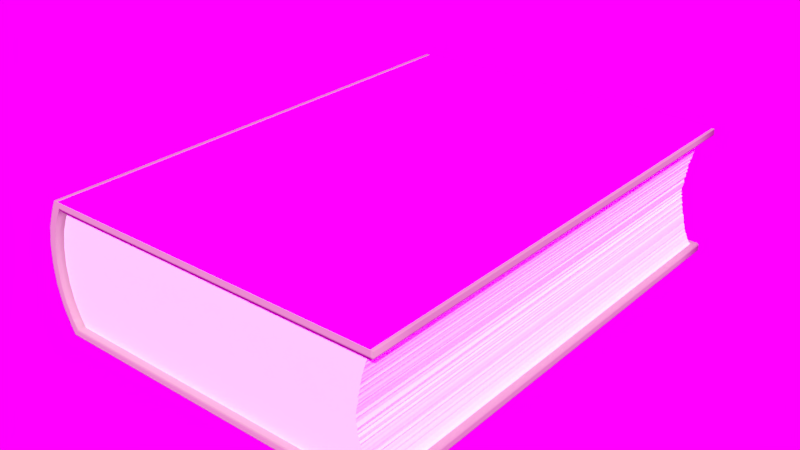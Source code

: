 # Source: Book.blend  (saved by Blender 4.5.90; exported with 4.5.12 LTS)
import bpy
from mathutils import Matrix  # noqa: F401  (used for matrix-valued properties, if any)

bpy.ops.wm.read_factory_settings(use_empty=True)
scene = bpy.context.scene
scene.name = 'Scene'

# ---- collections
col_collection_1 = bpy.data.collections.new('Collection 1'); scene.collection.children.link(col_collection_1)

# ---- images (referenced by path relative to the original .blend; pixels are not part of the script)
import os
ASSET_DIR = os.environ.get("B2B_ASSET_DIR", "")  # directory of the original .blend (textures are referenced by path, not embedded)
HERE = os.path.dirname(os.path.abspath(__file__))  # packed textures are extracted next to this script under _unpacked/

def load_image(name, relpath, width, height, colorspace="sRGB"):
    """Load a texture the original file referenced (path relative to the .blend, or extracted next to this script)."""
    p = next((c for c in (os.path.join(HERE, relpath), os.path.join(ASSET_DIR, relpath)) if relpath and os.path.exists(c)), "")
    if p:
        img = bpy.data.images.load(p, check_existing=True)
        img.name = name
    else:  # same state as the original file: an image datablock whose file is absent (Cycles renders it pink)
        img = bpy.data.images.new(name, width, height)
        img.source = "FILE"
        img.filepath = "//" + (relpath or name)
    img.colorspace_settings.name = colorspace
    return img
img_blueball0001_png = load_image('BlueBall0001.png', 'BlueBall0001.png', 1024, 1024, 'sRGB')
img_alexs_apt_2k_hdr = load_image('Alexs_Apt_2k.hdr', 'Alexs_Apt_2k.hdr', 1024, 1024, 'Linear Rec.709')

# ---- materials (node trees are filled in below, after node groups)
mat_images = bpy.data.materials.new('Images')
mat_images.alpha_threshold = 0.0
mat_images.roughness = 0.5
mat_book_cover = bpy.data.materials.new('Book cover')
mat_book_cover.alpha_threshold = 0.0
mat_book_cover.roughness = 0.5
mat_sheets = bpy.data.materials.new('Sheets')
mat_sheets.alpha_threshold = 0.0
mat_sheets.roughness = 0.5

# ---- material node trees
mat_images.use_nodes = True; mat_images.node_tree.nodes.clear()
_N = mat_images.node_tree.nodes; _L = mat_images.node_tree.links
n0 = _N.new('ShaderNodeOutputMaterial'); n0.name = 'Material Output'; n0.location = (617, 300)
n1 = _N.new('ShaderNodeBsdfDiffuse'); n1.name = 'Diffuse BSDF'; n1.location = (327, 300)
n2 = _N.new('ShaderNodeTexImage'); n2.name = 'Image Texture'; n2.location = (-9, 392)
n2.width = 140
n2.image = img_blueball0001_png
n3 = _N.new('ShaderNodeTexCoord'); n3.name = 'Texture Coordinate'; n3.location = (-629, 312)
n4 = _N.new('ShaderNodeMapping'); n4.name = 'Mapping'; n4.location = (-417, 377)
n4.inputs[1].default_value = (0.63, 0.0, 0.0)
n4.inputs[2].default_value = (0.0, 0.0, 1.571)
n4.inputs[3].default_value = (1.0, 0.4, 1.0)
_L.new(n1.outputs[0], n0.inputs[0])
_L.new(n2.outputs[0], n1.inputs[0])
_L.new(n3.outputs[0], n4.inputs[0])
_L.new(n4.outputs[0], n2.inputs[0])
n0.is_active_output = True
mat_book_cover.use_nodes = True; mat_book_cover.node_tree.nodes.clear()
_N = mat_book_cover.node_tree.nodes; _L = mat_book_cover.node_tree.links
n0 = _N.new('ShaderNodeOutputMaterial'); n0.name = 'Material Output'; n0.location = (300, 300)
n1 = _N.new('ShaderNodeBsdfDiffuse'); n1.name = 'Diffuse BSDF'; n1.location = (10, 300)
n1.inputs[0].default_value = (0.5324, 0.4475, 0.4067, 1.0)
_L.new(n1.outputs[0], n0.inputs[0])
n0.is_active_output = True
mat_sheets.use_nodes = True; mat_sheets.node_tree.nodes.clear()
_N = mat_sheets.node_tree.nodes; _L = mat_sheets.node_tree.links
n0 = _N.new('ShaderNodeOutputMaterial'); n0.name = 'Material Output'; n0.location = (300, 300)
n1 = _N.new('ShaderNodeBsdfDiffuse'); n1.name = 'Diffuse BSDF'; n1.location = (10, 300)
n1.inputs[0].default_value = (1.0, 1.0, 1.0, 1.0)
_L.new(n1.outputs[0], n0.inputs[0])
n0.is_active_output = True

# ---- world
world_world = bpy.data.worlds.new('World'); scene.world = world_world
world_world.use_nodes = True; world_world.node_tree.nodes.clear()
_N = world_world.node_tree.nodes; _L = world_world.node_tree.links
n0 = _N.new('ShaderNodeOutputWorld'); n0.name = 'World Output'; n0.location = (300, 300)
n1 = _N.new('ShaderNodeBackground'); n1.name = 'Background'; n1.location = (10, 300)
n2 = _N.new('ShaderNodeTexEnvironment'); n2.name = 'Environment Texture'; n2.location = (-180, 300)
n2.width = 140
n2.image = img_alexs_apt_2k_hdr
_L.new(n1.outputs[0], n0.inputs[0])
_L.new(n2.outputs[0], n1.inputs[0])
n0.is_active_output = True
world_world.color = (0.05088, 0.05088, 0.05088)
world_world.use_sun_shadow = False
world_world.sun_shadow_jitter_overblur = 0.0
world_world.cycles.sampling_method = 'MANUAL'

# ---- meshes
me_cube = bpy.data.meshes.new('Cube')
me_cube.from_pydata([(1.0, 1.0, -1.0), (1.0, -0.9979, -1.0), (-1.0, -0.9982, -1.0), (-1.0, 1.0, -1.0), (1.0, 1.0, 1.113), (1.0, -0.9979, 1.113), (-1.0, -0.9974, 1.113), (-1.0, 1.0, 1.113), (1.0, -0.9827, -0.9706), (1.0, -0.9779, -0.9412), (1.0, -0.9707, -0.9118), (1.0, -0.9681, -0.8824), (1.0, -0.9632, -0.8529), (1.0, -0.9601, -0.8235), (1.0, -0.9527, -0.7941), (1.0, -0.9516, -0.7647), (1.0, -0.9454, -0.7353), (1.0, -0.9468, -0.7059), (1.0, -0.9435, -0.6765), (1.0, -0.9406, -0.6471), (1.0, -0.9358, -0.6176), (1.0, -0.9355, -0.5882), (1.0, -0.9342, -0.5588), (1.0, -0.9327, -0.5294), (1.0, -0.9307, -0.5), (1.0, -0.9285, -0.4706), (1.0, -0.9211, -0.4412), (1.0, -0.9212, -0.4118), (1.0, -0.9175, -0.3824), (1.0, -0.9159, -0.3529), (1.0, -0.9167, -0.3235), (1.0, -0.9108, -0.2941), (1.0, -0.9097, -0.2647), (1.0, -0.914, -0.2353), (1.0, -0.9068, -0.2059), (1.0, -0.9043, -0.1765), (1.0, -0.9027, -0.1471), (1.0, -0.9079, -0.1176), (1.0, -0.8984, -0.08824), (1.0, -0.9023, -0.05882), (1.0, -0.8963, -0.02941), (1.0, -0.8997, 5.96e-08), (1.0, -0.8954, 0.02941), (1.0, -0.9015, 0.07327), (1.0, -0.9036, 0.1125), (1.0, -0.9058, 0.1488), (1.0, -0.908, 0.1838), (1.0, -0.9024, 0.2169), (1.0, -0.907, 0.2511), (1.0, -0.9131, 0.2851), (1.0, -0.9119, 0.3178), (1.0, -0.9107, 0.3502), (1.0, -0.9181, 0.3835), (1.0, -0.9153, 0.4155), (1.0, -0.9199, 0.4481), (1.0, -0.9175, 0.4798), (1.0, -0.9198, 0.512), (1.0, -0.9221, 0.544), (1.0, -0.9284, 0.5764), (1.0, -0.9262, 0.6078), (1.0, -0.934, 0.6401), (1.0, -0.9359, 0.6717), (1.0, -0.9355, 0.7031), (1.0, -0.9397, 0.7349), (1.0, -0.9421, 0.7664), (1.0, -0.9443, 0.7978), (1.0, -0.9483, 0.8294), (1.0, -0.9484, 0.8605), (1.0, -0.9545, 0.8922), (1.0, -0.956, 0.9233), (1.0, -0.9589, 0.9546), (1.0, -0.967, 0.9863), (1.0, -0.9692, 1.017), (1.0, -0.9765, 1.049), (1.0, -0.9839, 1.08), (-1.0, -0.9828, -0.9706), (-1.0, -0.9755, -0.9412), (-1.0, -0.9684, -0.9118), (-1.0, -0.9644, -0.8824), (-1.0, -0.9598, -0.8529), (-1.0, -0.9595, -0.8235), (-1.0, -0.9553, -0.7941), (-1.0, -0.9501, -0.7647), (-1.0, -0.9498, -0.7353), (-1.0, -0.9435, -0.7059), (-1.0, -0.9406, -0.6765), (-1.0, -0.9366, -0.6471), (-1.0, -0.9393, -0.6176), (-1.0, -0.9322, -0.5882), (-1.0, -0.9313, -0.5588), (-1.0, -0.9319, -0.5294), (-1.0, -0.9297, -0.5), (-1.0, -0.9286, -0.4706), (-1.0, -0.925, -0.4412), (-1.0, -0.9231, -0.4118), (-1.0, -0.9193, -0.3824), (-1.0, -0.9211, -0.3529), (-1.0, -0.9143, -0.3235), (-1.0, -0.9147, -0.2941), (-1.0, -0.9138, -0.2647), (-1.0, -0.9059, -0.2353), (-1.0, -0.9078, -0.2059), (-1.0, -0.9032, -0.1765), (-1.0, -0.9056, -0.1471), (-1.0, -0.9079, -0.1176), (-1.0, -0.9026, -0.08824), (-1.0, -0.8983, -0.05882), (-1.0, -0.8979, -0.02941), (-1.0, -0.8978, 5.96e-08), (-1.0, -0.9021, 0.02941), (-1.0, -0.8976, 0.07182), (-1.0, -0.9001, 0.1118), (-1.0, -0.9015, 0.1481), (-1.0, -0.9044, 0.1833), (-1.0, -0.9047, 0.2174), (-1.0, -0.9108, 0.2517), (-1.0, -0.9106, 0.2848), (-1.0, -0.9121, 0.3179), (-1.0, -0.9108, 0.3503), (-1.0, -0.9119, 0.3829), (-1.0, -0.9193, 0.416), (-1.0, -0.9188, 0.448), (-1.0, -0.9198, 0.4802), (-1.0, -0.9258, 0.5127), (-1.0, -0.9232, 0.5442), (-1.0, -0.9244, 0.576), (-1.0, -0.9294, 0.6081), (-1.0, -0.9301, 0.6398), (-1.0, -0.9334, 0.6716), (-1.0, -0.9341, 0.703), (-1.0, -0.9363, 0.7346), (-1.0, -0.9437, 0.7666), (-1.0, -0.9438, 0.7978), (-1.0, -0.946, 0.8292), (-1.0, -0.9507, 0.8608), (-1.0, -0.9543, 0.8922), (-1.0, -0.9546, 0.9232), (-1.0, -0.9589, 0.9546), (-1.0, -0.9661, 0.9863), (-1.0, -0.9678, 1.017), (-1.0, -0.977, 1.049), (-1.0, -0.9825, 1.08), (1.0, 1.032, -0.818), (1.0, 1.032, 0.9308), (1.0, 1.066, -0.5619), (1.0, 1.087, -0.2636), (1.0, 1.095, 0.05641), (1.0, 1.087, 0.3765), (1.0, 1.066, 0.6747), (-1.0, 1.032, 0.9308), (-1.0, 1.032, -0.818), (-1.0, 1.066, 0.6747), (-1.0, 1.087, 0.3765), (-1.0, 1.095, 0.05641), (-1.0, 1.087, -0.2636), (-1.0, 1.066, -0.5619), (1.025, 1.019, -0.995), (1.025, -1.032, -1.024), (-1.025, -1.032, -1.024), (-1.025, 1.019, -0.995), (1.025, 1.019, 1.144), (1.025, -1.032, 1.144), (-1.025, -1.032, 1.144), (-1.025, 1.019, 1.144), (1.025, 1.051, -0.8371), (1.025, 1.051, 0.957), (1.025, 1.086, -0.5744), (1.025, 1.108, -0.2684), (1.025, 1.115, 0.05993), (1.025, 1.108, 0.3883), (1.025, 1.086, 0.6942), (-1.025, 1.051, 0.957), (-1.025, 1.051, -0.8371), (-1.025, 1.086, 0.6942), (-1.025, 1.108, 0.3883), (-1.025, 1.115, 0.05993), (-1.025, 1.108, -0.2684), (-1.025, 1.086, -0.5744), (1.025, 1.053, -1.136), (1.025, -1.032, -1.136), (-1.025, 1.053, -1.136), (-1.025, -1.032, -1.136), (1.025, 1.053, 1.256), (1.025, -1.032, 1.256), (-1.025, 1.053, 1.256), (-1.025, -1.032, 1.256), (1.025, 1.127, -0.6402), (1.025, 1.089, -0.9302), (-1.025, 1.089, -0.9302), (-1.025, 1.127, -0.6402), (1.025, 1.151, -0.3025), (-1.025, 1.151, -0.3025), (1.025, 1.159, 0.05993), (-1.025, 1.159, 0.05993), (1.025, 1.151, 0.4223), (-1.025, 1.151, 0.4223), (1.025, 1.127, 0.76), (-1.025, 1.127, 0.76), (1.025, 1.089, 1.05), (-1.025, 1.089, 1.05), (1.025, 0.9952, 1.115), (-1.025, 0.9952, 1.115), (1.025, 1.029, 1.256), (-1.025, 1.029, 1.256), (1.025, -1.015, 1.115), (1.025, -1.015, 1.256), (-1.025, -1.015, 1.115), (-1.025, -1.015, 1.256), (-1.025, 1.155, 0.05993), (-1.025, 1.147, -0.2996), (1.025, 1.123, 0.7544), (1.025, 1.085, 1.042), (-1.025, -1.032, -1.127), (1.025, -1.032, -1.127), (-1.025, 1.123, -0.6345), (-1.025, 1.085, -0.9222), (-1.025, 1.085, 1.042), (-1.025, 1.123, 0.7544), (-1.025, 1.05, -1.127), (1.025, 1.155, 0.05993), (1.025, 1.147, 0.4194), (1.025, 1.05, 1.247), (1.025, -1.032, 1.247), (-1.025, 1.147, 0.4194), (1.025, 1.123, -0.6345), (1.025, 1.147, -0.2996), (-1.025, 1.05, 1.247), (-1.025, -1.032, 1.247), (1.025, 1.05, -1.127), (1.025, 1.085, -0.9222), (-1.025, 1.026, 1.247), (1.025, 1.026, 1.247), (1.025, -1.015, 1.247), (-1.025, -1.015, 1.247), (-1.025, 1.114, -0.2731), (1.025, 1.057, 0.9697), (1.025, -1.032, -1.039), (-1.025, 1.057, -0.8499), (-1.025, 1.092, 0.7032), (1.025, 1.114, 0.3929), (1.025, -1.032, 1.159), (1.025, 1.114, -0.2731), (-1.025, -1.032, 1.159), (1.025, 1.057, -0.8499), (-1.025, 1.121, 0.05993), (1.025, 1.092, 0.7032), (-1.025, -1.032, -1.039), (-1.025, 1.092, -0.5834), (-1.025, 1.057, 0.9697), (-1.025, 1.024, -1.039), (1.025, 1.121, 0.05993), (1.025, 1.024, 1.159), (-1.025, 1.114, 0.3929), (1.025, 1.092, -0.5834), (-1.025, 1.024, 1.159), (1.025, 1.024, -1.039), (-1.025, 0.9998, 1.159), (1.025, 0.9998, 1.159), (1.025, -1.015, 1.159), (-1.025, -1.015, 1.159), (1.025, -1.02, -0.995), (-1.025, -1.02, -0.995), (1.025, -1.02, -1.136), (-1.025, -1.02, -1.136), (1.025, -1.02, -1.127), (-1.025, -1.02, -1.127), (-1.025, -1.02, -1.039), (1.025, -1.02, -1.039), (0.8573, 1.019, -0.995), (-0.8571, 1.019, -0.995), (0.8573, -1.032, -1.024), (-0.8571, -1.032, -1.024), (0.8573, 1.019, 1.144), (-0.8571, 1.019, 1.144), (0.8573, -1.032, 1.144), (-0.8571, -1.032, 1.144), (0.8573, 1.051, -0.8371), (-0.8571, 1.051, -0.8371), (-0.8571, 1.086, -0.5744), (0.8573, 1.086, -0.5744), (-0.8571, 1.108, -0.2684), (0.8573, 1.108, -0.2684), (-0.8571, 1.115, 0.05993), (0.8573, 1.115, 0.05993), (-0.8571, 1.108, 0.3883), (0.8573, 1.108, 0.3883), (-0.8571, 1.086, 0.6942), (0.8573, 1.086, 0.6942), (-0.8571, 1.051, 0.957), (0.8573, 1.051, 0.957), (0.8573, 1.053, -1.136), (-0.8576, 1.053, -1.136), (0.8573, -1.032, -1.136), (-0.8576, -1.032, -1.136), (0.8573, 1.053, 1.256), (-0.8576, 1.053, 1.256), (0.8573, -1.032, 1.256), (-0.8576, -1.032, 1.256), (0.8573, 1.089, -0.9302), (-0.8576, 1.089, -0.9302), (-0.8576, 1.127, -0.6402), (0.8573, 1.127, -0.6402), (-0.8576, 1.151, -0.3025), (0.8573, 1.151, -0.3025), (-0.8576, 1.159, 0.05993), (0.8573, 1.159, 0.05993), (-0.8576, 1.151, 0.4223), (0.8573, 1.151, 0.4223), (-0.8576, 1.127, 0.76), (0.8573, 1.127, 0.76), (-0.8576, 1.089, 1.05), (0.8573, 1.089, 1.05), (-0.8576, 1.029, 1.256), (0.8573, 1.029, 1.256), (0.8573, 0.9952, 1.115), (-0.8571, 0.9952, 1.115), (-0.8576, -1.015, 1.256), (0.8573, -1.015, 1.256), (0.8573, -1.015, 1.115), (-0.8571, -1.015, 1.115), (0.8573, -1.032, 1.247), (-0.8575, -1.032, 1.247), (-0.8575, -1.032, -1.127), (0.8573, -1.032, -1.127), (-0.8571, -1.032, -1.039), (0.8573, -1.032, -1.039), (0.8573, -1.032, 1.159), (-0.8571, -1.032, 1.159), (0.8573, -1.02, -1.136), (-0.8576, -1.02, -1.136), (-0.8571, -1.02, -0.995), (0.8573, -1.02, -0.995)], [], [(0, 1, 2, 3), (4, 7, 6, 5), (8, 9, 76, 75), (74, 5, 6, 141), (1, 8, 75, 2), (3, 2, 75, 76, 77, 78, 79, 80, 81, 82, 83, 84, 85, 86, 87, 88, 89, 90, 91, 92, 93, 94, 95, 96, 97, 98, 99, 100, 101, 102, 103, 104, 105, 106, 107, 108, 109, 110, 111, 112, 113, 114, 115, 116, 117, 118, 119, 120, 121, 122, 123, 124, 125, 126, 127, 128, 129, 130, 131, 132, 133, 134, 135, 136, 137, 138, 139, 140, 141, 6, 7, 149, 151, 152, 153, 154, 155, 150), (9, 10, 77, 76), (10, 11, 78, 77), (11, 12, 79, 78), (12, 13, 80, 79), (13, 14, 81, 80), (14, 15, 82, 81), (15, 16, 83, 82), (16, 17, 84, 83), (17, 18, 85, 84), (18, 19, 86, 85), (19, 20, 87, 86), (20, 21, 88, 87), (21, 22, 89, 88), (22, 23, 90, 89), (23, 24, 91, 90), (24, 25, 92, 91), (25, 26, 93, 92), (26, 27, 94, 93), (27, 28, 95, 94), (28, 29, 96, 95), (29, 30, 97, 96), (30, 31, 98, 97), (31, 32, 99, 98), (32, 33, 100, 99), (33, 34, 101, 100), (34, 35, 102, 101), (35, 36, 103, 102), (36, 37, 104, 103), (37, 38, 105, 104), (38, 39, 106, 105), (39, 40, 107, 106), (40, 41, 108, 107), (41, 42, 109, 108), (42, 43, 110, 109), (43, 44, 111, 110), (44, 45, 112, 111), (45, 46, 113, 112), (46, 47, 114, 113), (47, 48, 115, 114), (48, 49, 116, 115), (49, 50, 117, 116), (50, 51, 118, 117), (51, 52, 119, 118), (52, 53, 120, 119), (53, 54, 121, 120), (54, 55, 122, 121), (55, 56, 123, 122), (56, 57, 124, 123), (57, 58, 125, 124), (58, 59, 126, 125), (59, 60, 127, 126), (60, 61, 128, 127), (61, 62, 129, 128), (62, 63, 130, 129), (63, 64, 131, 130), (64, 65, 132, 131), (65, 66, 133, 132), (66, 67, 134, 133), (67, 68, 135, 134), (68, 69, 136, 135), (69, 70, 137, 136), (70, 71, 138, 137), (71, 72, 139, 138), (72, 73, 140, 139), (73, 74, 141, 140), (142, 0, 3, 150), (0, 142, 144, 145, 146, 147, 148, 143, 4, 5, 74, 73, 72, 71, 70, 69, 68, 67, 66, 65, 64, 63, 62, 61, 60, 59, 58, 57, 56, 55, 54, 53, 52, 51, 50, 49, 48, 47, 46, 45, 44, 43, 42, 41, 40, 39, 38, 37, 36, 35, 34, 33, 32, 31, 30, 29, 28, 27, 26, 25, 24, 23, 22, 21, 20, 19, 18, 17, 16, 15, 14, 13, 12, 11, 10, 9, 8, 1), (142, 150, 155, 144), (144, 155, 154, 145), (145, 154, 153, 146), (146, 153, 152, 147), (147, 152, 151, 148), (148, 151, 149, 143), (4, 143, 149, 7), (330, 261, 158, 271), (319, 275, 162, 206), (277, 172, 159, 269), (277, 278, 177, 172), (278, 280, 176, 177), (280, 282, 175, 176), (282, 284, 174, 175), (284, 286, 173, 174), (286, 288, 171, 173), (273, 163, 171, 288), (329, 293, 181, 263), (316, 207, 185, 297), (299, 291, 180, 188), (299, 188, 189, 300), (300, 189, 191, 302), (302, 191, 193, 304), (304, 193, 195, 306), (306, 195, 197, 308), (308, 197, 199, 310), (295, 310, 199, 184), (209, 208, 193, 191), (211, 210, 196, 198), (322, 212, 181, 293), (215, 214, 189, 188), (217, 216, 199, 197), (265, 218, 180, 263), (220, 219, 192, 194), (231, 221, 182, 202), (208, 223, 195, 193), (225, 224, 186, 190), (221, 211, 198, 182), (214, 209, 191, 189), (216, 226, 184, 199), (320, 222, 183, 296), (210, 220, 194, 196), (229, 228, 178, 187), (233, 227, 185, 207), (223, 217, 197, 195), (264, 213, 179, 262), (219, 225, 190, 192), (218, 215, 188, 180), (224, 229, 187, 186), (226, 230, 203, 184), (232, 231, 202, 205), (295, 184, 203, 312), (273, 315, 201, 163), (222, 232, 205, 183), (230, 233, 207, 203), (312, 203, 207, 316), (315, 319, 206, 201), (256, 259, 233, 230), (240, 258, 232, 222), (258, 257, 231, 232), (254, 256, 230, 226), (253, 243, 229, 224), (249, 237, 215, 218), (250, 241, 225, 219), (267, 236, 213, 264), (252, 238, 217, 223), (259, 242, 227, 233), (243, 255, 228, 229), (245, 239, 220, 210), (326, 240, 222, 320), (248, 254, 226, 216), (247, 234, 209, 214), (251, 235, 211, 221), (241, 253, 224, 225), (244, 252, 223, 208), (257, 251, 221, 231), (239, 250, 219, 220), (266, 249, 218, 265), (238, 248, 216, 217), (237, 247, 214, 215), (324, 246, 212, 322), (235, 245, 210, 211), (234, 244, 208, 209), (176, 175, 244, 234), (165, 170, 245, 235), (271, 158, 246, 324), (172, 177, 247, 237), (173, 171, 248, 238), (261, 159, 249, 266), (169, 168, 250, 239), (200, 160, 251, 257), (175, 174, 252, 244), (167, 166, 253, 241), (160, 165, 235, 251), (177, 176, 234, 247), (171, 163, 254, 248), (274, 161, 240, 326), (170, 169, 239, 245), (164, 156, 255, 243), (206, 162, 242, 259), (174, 173, 238, 252), (260, 157, 236, 267), (168, 167, 241, 250), (159, 172, 237, 249), (166, 164, 243, 253), (163, 201, 256, 254), (204, 200, 257, 258), (161, 204, 258, 240), (201, 206, 259, 256), (156, 260, 267, 255), (158, 261, 266, 246), (246, 266, 265, 212), (255, 267, 264, 228), (228, 264, 262, 178), (212, 265, 263, 181), (291, 329, 263, 180), (269, 159, 261, 330), (156, 268, 331, 260), (268, 269, 330, 331), (178, 262, 328, 290), (290, 328, 329, 291), (162, 275, 327, 242), (275, 274, 326, 327), (157, 270, 325, 236), (270, 271, 324, 325), (236, 325, 323, 213), (325, 324, 322, 323), (242, 327, 321, 227), (327, 326, 320, 321), (200, 204, 318, 314), (314, 318, 319, 315), (202, 313, 317, 205), (313, 312, 316, 317), (160, 200, 314, 272), (272, 314, 315, 273), (182, 294, 313, 202), (294, 295, 312, 313), (227, 321, 297, 185), (321, 320, 296, 297), (213, 323, 292, 179), (323, 322, 293, 292), (182, 198, 311, 294), (294, 311, 310, 295), (196, 309, 311, 198), (309, 308, 310, 311), (194, 307, 309, 196), (307, 306, 308, 309), (192, 305, 307, 194), (305, 304, 306, 307), (190, 303, 305, 192), (303, 302, 304, 305), (186, 301, 303, 190), (301, 300, 302, 303), (187, 298, 301, 186), (298, 299, 300, 301), (187, 178, 290, 298), (298, 290, 291, 299), (205, 317, 296, 183), (317, 316, 297, 296), (262, 179, 292, 328), (328, 292, 293, 329), (160, 272, 289, 165), (272, 273, 288, 289), (170, 165, 289, 287), (287, 289, 288, 286), (169, 170, 287, 285), (285, 287, 286, 284), (168, 169, 285, 283), (283, 285, 284, 282), (167, 168, 283, 281), (281, 283, 282, 280), (166, 167, 281, 279), (279, 281, 280, 278), (164, 166, 279, 276), (276, 279, 278, 277), (164, 276, 268, 156), (276, 277, 269, 268), (204, 161, 274, 318), (318, 274, 275, 319), (260, 331, 270, 157), (331, 330, 271, 270)])
me_cube.polygons.foreach_set('use_smooth', [0, 0, 0, 0, 0, 0, 0, 0, 0, 0, 0, 0, 0, 0, 0, 0, 0, 0, 0, 0, 0, 0, 0, 0, 0, 0, 0, 0, 0, 0, 0, 0, 0, 0, 0, 0, 0, 0, 0, 0, 0, 0, 0, 0, 0, 0, 0, 0, 0, 0, 0, 0, 0, 0, 0, 0, 0, 0, 0, 0, 0, 0, 0, 0, 0, 0, 0, 0, 0, 0, 0, 0, 0, 0, 0, 0, 0, 0, 0, 0, 1, 1, 1, 1, 1, 1, 1, 1, 1, 1, 1, 1, 1, 1, 1, 1, 1, 1, 1, 1, 1, 1, 1, 1, 1, 1, 1, 1, 1, 1, 1, 1, 1, 1, 1, 1, 1, 1, 1, 1, 1, 1, 1, 1, 1, 1, 1, 1, 1, 1, 1, 1, 1, 1, 1, 1, 1, 1, 1, 1, 1, 1, 1, 1, 1, 1, 1, 1, 1, 1, 1, 1, 1, 1, 1, 1, 1, 1, 1, 1, 1, 1, 1, 1, 1, 1, 1, 1, 1, 1, 1, 1, 1, 1, 1, 1, 1, 1, 1, 1, 1, 1, 1, 1, 1, 1, 1, 1, 1, 1, 1, 1, 1, 1, 1, 1, 1, 1, 1, 1, 1, 1, 1, 1, 1, 1, 1, 1, 1, 1, 1, 1, 1, 1, 1, 1, 1, 1, 1, 1, 1, 1, 1, 1, 1, 1, 1, 1, 1, 1, 1, 1, 1, 1, 1, 1, 1, 1, 1, 1, 1, 1, 1, 1, 1, 1, 1, 1, 1, 1, 1, 1, 1, 1])
me_cube.polygons.foreach_set('material_index', [0, 0, 2, 2, 2, 2, 2, 2, 2, 2, 2, 2, 2, 2, 2, 2, 2, 2, 2, 2, 2, 2, 2, 2, 2, 2, 2, 2, 2, 2, 2, 2, 2, 2, 2, 2, 2, 2, 2, 2, 2, 2, 2, 2, 2, 2, 2, 2, 2, 2, 2, 2, 2, 2, 2, 2, 2, 2, 2, 2, 2, 2, 2, 2, 2, 2, 2, 2, 2, 2, 2, 0, 2, 0, 0, 0, 0, 0, 0, 0, 1, 1, 1, 1, 1, 1, 1, 1, 1, 1, 1, 1, 1, 1, 1, 1, 1, 1, 1, 1, 1, 1, 1, 1, 1, 1, 1, 1, 1, 1, 1, 1, 1, 1, 1, 1, 1, 1, 1, 1, 1, 1, 1, 1, 1, 1, 1, 1, 0, 1, 1, 1, 1, 1, 1, 1, 1, 1, 1, 1, 1, 1, 1, 1, 1, 1, 1, 1, 1, 1, 1, 1, 1, 1, 1, 1, 1, 1, 1, 1, 1, 1, 1, 1, 1, 1, 1, 1, 1, 1, 1, 1, 1, 1, 1, 1, 1, 1, 1, 1, 1, 1, 1, 1, 1, 1, 1, 1, 1, 1, 1, 1, 1, 1, 1, 1, 1, 1, 1, 1, 1, 1, 1, 1, 0, 0, 1, 1, 1, 1, 1, 1, 1, 1, 1, 1, 1, 1, 1, 1, 1, 1, 1, 1, 1, 1, 1, 1, 1, 1, 1, 1, 1, 1, 1, 1, 1, 1, 1, 1, 1, 1, 1, 1, 1, 1, 1, 1, 1, 1, 1, 1, 1, 1])
_k = {(203, 207): 0.9098, (202, 313): 0.9098, (202, 205): 0.9098, (205, 317): 0.9098, (203, 312): 0.9098, (312, 313): 0.9098, (207, 316): 0.9098, (316, 317): 0.9098, (313, 317): 0.9098, (312, 316): 0.9098}
me_cube.attributes.new('crease_edge', 'FLOAT', 'EDGE').data.foreach_set('value', [_k.get((min(e.vertices), max(e.vertices)), 0.0) for e in me_cube.edges])
_uv = me_cube.uv_layers.new(name='UVMap')
_uv.uv.foreach_set('vector', [0.0, 0.0, 0.0, 0.0, 0.0, 0.0, 0.0, 0.0, 0.0, 0.0, 0.0, 0.0, 0.0, 0.0, 0.0, 0.0, 0.0, 0.0, 0.0, 0.0, 0.0, 0.0, 0.0, 0.0, 0.0, 0.0, 0.0, 0.0, 0.0, 0.0, 0.0, 0.0, 0.0, 0.0, 0.0, 0.0, 0.0, 0.0, 0.0, 0.0, 0.0, 0.0, 0.0, 0.0, 0.0, 0.0, 0.0, 0.0, 0.0, 0.0, 0.0, 0.0, 0.0, 0.0, 0.0, 0.0, 0.0, 0.0, 0.0, 0.0, 0.0, 0.0, 0.0, 0.0, 0.0, 0.0, 0.0, 0.0, 0.0, 0.0, 0.0, 0.0, 0.0, 0.0, 0.0, 0.0, 0.0, 0.0, 0.0, 0.0, 0.0, 0.0, 0.0, 0.0, 0.0, 0.0, 0.0, 0.0, 0.0, 0.0, 0.0, 0.0, 0.0, 0.0, 0.0, 0.0, 0.0, 0.0, 0.0, 0.0, 0.0, 0.0, 0.0, 0.0, 0.0, 0.0, 0.0, 0.0, 0.0, 0.0, 0.0, 0.0, 0.0, 0.0, 0.0, 0.0, 0.0, 0.0, 0.0, 0.0, 0.0, 0.0, 0.0, 0.0, 0.0, 0.0, 0.0, 0.0, 0.0, 0.0, 0.0, 0.0, 0.0, 0.0, 0.0, 0.0, 0.0, 0.0, 0.0, 0.0, 0.0, 0.0, 0.0, 0.0, 0.0, 0.0, 0.0, 0.0, 0.0, 0.0, 0.0, 0.0, 0.0, 0.0, 0.0, 0.0, 0.0, 0.0, 0.0, 0.0, 0.0, 0.0, 0.0, 0.0, 0.0, 0.0, 0.0, 0.0, 0.0, 0.0, 0.0, 0.0, 0.0, 0.0, 0.0, 0.0, 0.0, 0.0, 0.0, 0.0, 0.0, 0.0, 0.0, 0.0, 0.0, 0.0, 0.0, 0.0, 0.0, 0.0, 0.0, 0.0, 0.0, 0.0, 0.0, 0.0, 0.0, 0.0, 0.0, 0.0, 0.0, 0.0, 0.0, 0.0, 0.0, 0.0, 0.0, 0.0, 0.0, 0.0, 0.0, 0.0, 0.0, 0.0, 0.0, 0.0, 0.0, 0.0, 0.0, 0.0, 0.0, 0.0, 0.0, 0.0, 0.0, 0.0, 0.0, 0.0, 0.0, 0.0, 0.0, 0.0, 0.0, 0.0, 0.0, 0.0, 0.0, 0.0, 0.0, 0.0, 0.0, 0.0, 0.0, 0.0, 0.0, 0.0, 0.0, 0.0, 0.0, 0.0, 0.0, 0.0, 0.0, 0.0, 0.0, 0.0, 0.0, 0.0, 0.0, 0.0, 0.0, 0.0, 0.0, 0.0, 0.0, 0.0, 0.0, 0.0, 0.0, 0.0, 0.0, 0.0, 0.0, 0.0, 0.0, 0.0, 0.0, 0.0, 0.0, 0.0, 0.0, 0.0, 0.0, 0.0, 0.0, 0.0, 0.0, 0.0, 0.0, 0.0, 0.0, 0.0, 0.0, 0.0, 0.0, 0.0, 0.0, 0.0, 0.0, 0.0, 0.0, 0.0, 0.0, 0.0, 0.0, 0.0, 0.0, 0.0, 0.0, 0.0, 0.0, 0.0, 0.0, 0.0, 0.0, 0.0, 0.0, 0.0, 0.0, 0.0, 0.0, 0.0, 0.0, 0.0, 0.0, 0.0, 0.0, 0.0, 0.0, 0.0, 0.0, 0.0, 0.0, 0.0, 0.0, 0.0, 0.0, 0.0, 0.0, 0.0, 0.0, 0.0, 0.0, 0.0, 0.0, 0.0, 0.0, 0.0, 0.0, 0.0, 0.0, 0.0, 0.0, 0.0, 0.0, 0.0, 0.0, 0.0, 0.0, 0.0, 0.0, 0.0, 0.0, 0.0, 0.0, 0.0, 0.0, 0.0, 0.0, 0.0, 0.0, 0.0, 0.0, 0.0, 0.0, 0.0, 0.0, 0.0, 0.0, 0.0, 0.0, 0.0, 0.0, 0.0, 0.0, 0.0, 0.0, 0.0, 0.0, 0.0, 0.0, 0.0, 0.0, 0.0, 0.0, 0.0, 0.0, 0.0, 0.0, 0.0, 0.0, 0.0, 0.0, 0.0, 0.0, 0.0, 0.0, 0.0, 0.0, 0.0, 0.0, 0.0, 0.0, 0.0, 0.0, 0.0, 0.0, 0.0, 0.0, 0.0, 0.0, 0.0, 0.0, 0.0, 0.0, 0.0, 0.0, 0.0, 0.0, 0.0, 0.0, 0.0, 0.0, 0.0, 0.0, 0.0, 0.0, 0.0, 0.0, 0.0, 0.0, 0.0, 0.0, 0.0, 0.0, 0.0, 0.0, 0.0, 0.0, 0.0, 0.0, 0.0, 0.0, 0.0, 0.0, 0.0, 0.0, 0.0, 0.0, 0.0, 0.0, 0.0, 0.0, 0.0, 0.0, 0.0, 0.0, 0.0, 0.0, 0.0, 0.0, 0.0, 0.0, 0.0, 0.0, 0.0, 0.0, 0.0, 0.0, 0.0, 0.0, 0.0, 0.0, 0.0, 0.0, 0.0, 0.0, 0.0, 0.0, 0.0, 0.0, 0.0, 0.0, 0.0, 0.0, 0.0, 0.0, 0.0, 0.0, 0.0, 0.0, 0.0, 0.0, 0.0, 0.0, 0.0, 0.0, 0.0, 0.0, 0.0, 0.0, 0.0, 0.0, 0.0, 0.0, 0.0, 0.0, 0.0, 0.0, 0.0, 0.0, 0.0, 0.0, 0.0, 0.0, 0.0, 0.0, 0.0, 0.0, 0.0, 0.0, 0.0, 0.0, 0.0, 0.0, 0.0, 0.0, 0.0, 0.0, 0.0, 0.0, 0.0, 0.0, 0.0, 0.0, 0.0, 0.0, 0.0, 0.0, 0.0, 0.0, 0.0, 0.0, 0.0, 0.0, 0.0, 0.0, 0.0, 0.0, 0.0, 0.0, 0.0, 0.0, 0.0, 0.0, 0.0, 0.0, 0.0, 0.0, 0.0, 0.0, 0.0, 0.0, 0.0, 0.0, 0.0, 0.0, 0.0, 0.0, 0.0, 0.0, 0.0, 0.0, 0.0, 0.0, 0.0, 0.0, 0.0, 0.0, 0.0, 0.0, 0.0, 0.0, 0.0, 0.0, 0.0, 0.0, 0.0, 0.0, 0.0, 0.0, 0.0, 0.0, 0.0, 0.0, 0.0, 0.0, 0.0, 0.0, 0.0, 0.0, 0.0, 0.0, 0.0, 0.0, 0.0, 0.0, 0.0, 0.0, 0.0, 0.0, 0.0, 0.0, 0.0, 0.0, 0.0, 0.0, 0.0, 0.0, 0.0, 0.0, 0.0, 0.0, 0.0, 0.0, 0.0, 0.0, 0.0, 0.0, 0.0, 0.0, 0.0, 0.0, 0.0, 0.0, 0.0, 0.0, 0.0, 0.0, 0.0, 0.0, 0.0, 0.0, 0.0, 0.0, 0.0, 0.0, 0.0, 0.0, 0.0, 0.0, 0.0, 0.0, 0.0, 0.0, 0.0, 0.0, 0.0, 0.0, 0.0, 0.0, 0.0, 0.0, 0.0, 0.0, 0.0, 0.0, 0.0, 0.0, 0.0, 0.0, 0.0, 0.0, 0.0, 0.0, 0.0, 0.0, 0.0, 0.0, 0.0, 0.0, 0.0, 0.0, 0.0, 0.0, 0.0, 0.0, 0.0, 0.0, 0.0, 0.0, 0.0, 0.0, 0.0, 0.0, 0.0, 0.0, 0.0, 0.0, 0.0, 0.0, 0.0, 0.0, 0.0, 0.0, 0.0, 0.0, 0.0, 0.0, 0.0, 0.0, 0.0, 0.0, 0.0, 0.0, 0.0, 0.0, 0.0, 0.0, 0.0, 0.0, 0.0, 0.0, 0.0, 0.0, 0.0, 0.0, 0.0, 0.0, 0.0, 0.0, 0.0, 0.0, 0.0, 0.0, 0.0, 0.0, 0.0, 0.0, 0.0, 0.0, 0.0, 0.0, 0.0, 0.0, 0.0, 0.0, 0.0, 0.0, 0.0, 0.0, 0.0, 0.0, 0.0, 0.0, 0.0, 0.0, 0.0, 0.0, 0.0, 0.0, 0.0, 0.0, 0.0, 0.0, 0.0, 0.0, 0.0, 0.0, 0.0, 0.0, 0.0, 0.0, 0.0, 0.0, 0.0, 0.0, 0.0, 0.0, 0.0, 0.0, 0.0, 0.0, 0.0, 0.0, 0.0, 0.0, 0.0, 0.0, 0.0, 0.0, 0.0, 0.0, 0.0, 0.0, 0.0, 0.0, 0.0, 0.0, 0.0, 0.0, 0.0, 0.0, 0.0, 0.0, 0.0, 0.0, 0.0, 0.0, 0.0, 0.0, 0.0, 0.0, 0.0, 0.0, 0.0, 0.0, 0.0, 0.0, 0.0, 0.0, 0.0, 0.0, 0.0, 0.0, 0.0, 0.0, 0.0, 0.0, 0.0, 0.0, 0.0, 0.0, 0.0, 0.0, 0.0, 0.0, 0.0, 0.0, 0.0, 0.0, 0.0, 0.0, 0.0, 0.0, 0.0, 0.0, 0.0, 0.0, 0.0, 0.0, 0.0, 0.0, 0.0, 0.0, 0.0, 0.0, 0.0, 0.0, 0.0, 0.0, 0.0, 0.0, 0.0, 0.0, 0.0, 0.0, 0.0, 0.0, 0.0, 0.0, 0.0, 0.0, 0.0, 0.0, 0.0, 0.0, 0.0, 0.0, 0.0, 0.0, 0.0, 0.0, 0.0, 0.0, 0.0, 0.0, 0.0, 0.0, 0.0, 0.0, 0.0, 0.0, 0.0, 0.0, 0.0, 0.0, 0.0, 0.0, 0.0, 0.0, 0.0, 0.0, 0.0, 0.0, 0.0, 0.0, 0.0, 0.0, 0.0, 0.0, 0.0, 0.0, 0.0, 0.0, 0.0, 0.0, 0.0, 0.0, 0.0, 0.0, 0.0, 0.0, 0.0, 0.0, 0.0, 0.0, 0.0, 0.0, 0.0, 0.0, 0.0, 0.0, 0.0, 0.0, 0.0, 0.0, 0.0, 0.0, 0.0, 0.0, 0.0, 0.0, 0.0, 0.0, 0.0, 0.0, 0.0, 0.0, 0.0, 0.0, 0.0, 0.0, 0.0, 0.0, 0.0, 0.0, 0.0, 0.0, 0.0, 0.0, 0.0, 0.0, 0.0, 0.0, 0.0, 0.0, 0.0, 0.0, 0.0, 0.0, 0.0, 0.0, 0.0, 0.0, 0.0, 0.0, 0.0, 0.0, 0.0, 0.0, 0.0, 0.0, 0.0, 0.0, 0.0, 0.0, 0.0, 0.0, 0.0, 0.0, 0.0, 0.0, 0.0, 0.0, 0.0, 0.0, 0.0, 0.0, 0.0, 0.0, 0.0, 0.0, 0.0, 0.0, 0.0, 0.0, 0.0, 0.0, 0.0, 0.0, 0.0, 0.0, 0.0, 0.0, 0.0, 0.0, 0.0, 0.0, 0.0, 0.0, 0.0, 0.0, 0.0, 0.0, 0.0, 0.0, 0.0, 0.0, 0.0, 0.0, 0.0, 0.0, 0.0, 0.0, 0.0, 0.0, 0.0, 0.0, 0.0, 0.0, 0.0, 0.0, 0.0, 0.0, 0.0, 0.0, 0.0, 0.0, 0.0, 0.0, 0.0, 0.0, 0.0, 0.0, 0.0, 0.0, 0.0, 0.0, 0.0, 0.0, 0.0, 0.0, 0.0, 0.0, 0.0, 0.0, 0.0, 0.0, 0.0, 0.0, 0.0, 0.0, 0.0, 0.0, 0.0, 0.0, 0.0, 0.0, 0.0, 0.0, 0.0, 0.0, 0.0, 0.0, 0.0, 0.0, 0.0, 0.0, 0.0, 0.0, 0.0, 0.0, 0.0, 0.0, 0.0, 0.0, 0.0, 0.0, 0.0, 0.0, 0.0, 0.0, 0.0, 0.0, 0.0, 0.0, 0.0, 0.0, 0.0, 0.0, 0.0, 0.0, 0.0, 0.0, 0.0, 0.0, 0.0, 0.0, 0.0, 0.0, 0.0, 0.0, 0.0, 0.0, 0.0, 0.0, 0.0, 0.0, 0.0, 0.0, 0.0, 0.0, 0.0, 0.0, 0.0, 0.0, 0.0, 0.0, 0.0, 0.0, 0.0, 0.0, 0.0, 0.0, 0.0, 0.0, 0.0, 0.0, 0.0, 0.0, 0.0, 0.0, 0.0, 0.0, 0.0, 0.0, 0.0, 0.0, 0.0, 0.0, 0.0, 0.0, 0.0, 0.0, 0.0, 0.0, 0.0, 0.0, 0.0, 0.0, 0.0, 0.0, 0.0, 0.0, 0.0, 0.0, 0.0, 0.0, 0.0, 0.0, 0.0, 0.0, 0.0, 0.0, 0.0, 0.0, 0.0, 0.0, 0.0, 0.0, 0.0, 0.0, 0.0, 0.0, 0.0, 0.0, 0.0, 0.0, 0.0, 0.0, 0.0, 0.0, 0.0, 0.0, 0.0, 0.0, 0.0, 0.0, 0.0, 0.0, 0.0, 0.0, 0.0, 0.0, 0.0, 0.0, 0.0, 0.0, 0.0, 0.0, 0.0, 0.0, 0.0, 0.0, 0.0, 0.0, 0.0, 0.0, 0.0, 0.0, 0.0, 0.0, 0.0, 0.0, 0.0, 0.0, 0.0, 0.0, 0.0, 0.0, 0.0, 0.0, 0.0, 0.0, 0.0, 0.0, 0.0, 0.0, 0.0, 0.0, 0.0, 0.0, 0.0, 0.0, 0.0, 0.0, 0.0, 0.0, 0.0, 0.0, 0.0, 0.0, 0.0, 0.0, 0.0, 0.0, 0.0, 0.0, 0.0, 0.0, 0.0, 0.0, 0.0, 0.0, 0.0, 0.0, 0.0, 0.0, 0.0, 0.0, 0.0, 0.0, 0.0, 0.0, 0.0, 0.0, 0.0, 0.0, 0.0, 0.0, 0.0, 0.0, 0.0, 0.0, 0.0, 0.0, 0.0, 0.0, 0.0, 0.0, 0.0, 0.0, 0.0, 0.0, 0.0, 0.0, 0.0, 0.0, 0.0, 0.2771, 0.1049, 0.2771, 0.02945, 0.6368, 0.02945, 0.6368, 0.1049, 0.0, 0.0, 0.0, 0.0, 0.0, 0.0, 0.0, 0.0, 0.0, 0.0, 0.0, 0.0, 0.0, 0.0, 0.0, 0.0, 0.0, 0.0, 0.0, 0.0, 0.0, 0.0, 0.0, 0.0, 0.0, 0.0, 0.0, 0.0, 0.0, 0.0, 0.0, 0.0, 0.0, 0.0, 0.0, 0.0, 0.0, 0.0, 0.0, 0.0, 0.0, 0.0, 0.0, 0.0, 0.0, 0.0, 0.0, 0.0, 0.0, 0.0, 0.0, 0.0, 0.0, 0.0, 0.0, 0.0, 0.0, 0.0, 0.0, 0.0, 0.0, 0.0, 0.0, 0.0, 0.0, 0.0, 0.0, 0.0, 0.0, 0.0, 0.0, 0.0, 0.0, 0.0, 0.0, 0.0, 0.0, 0.0, 0.0, 0.0, 0.0, 0.0, 0.0, 0.0, 0.0, 0.0, 0.0, 0.0, 0.0, 0.0, 0.0, 0.0, 0.0, 0.0, 0.0, 0.0, 0.0, 0.0, 0.0, 0.0, 0.0, 0.0, 0.0, 0.0, 0.0, 0.0, 0.0, 0.0, 0.0, 0.0, 0.0, 0.0, 0.0, 0.0, 0.0, 0.0, 0.0, 0.0, 0.0, 0.0, 0.0, 0.0, 0.0, 0.0, 0.0, 0.0, 0.0, 0.0, 0.0, 0.0, 0.0, 0.0, 0.0, 0.0, 0.0, 0.0, 0.0, 0.0, 0.0, 0.0, 0.0, 0.0, 0.0, 0.0, 0.0, 0.0, 0.0, 0.0, 0.0, 0.0, 0.0, 0.0, 0.0, 0.0, 0.0, 0.0, 0.0, 0.0, 0.0, 0.0, 0.0, 0.0, 0.0, 0.0, 0.0, 0.0, 0.0, 0.0, 0.0, 0.0, 0.0, 0.0, 0.0, 0.0, 0.0, 0.0, 0.0, 0.0, 0.0, 0.0, 0.0, 0.0, 0.0, 0.0, 0.0, 0.0, 0.0, 0.0, 0.0, 0.0, 0.0, 0.0, 0.0, 0.0, 0.0, 0.0, 0.0, 0.0, 0.0, 0.0, 0.0, 0.0, 0.0, 0.0, 0.0, 0.0, 0.0, 0.0, 0.0, 0.0, 0.0, 0.0, 0.0, 0.0, 0.0, 0.0, 0.0, 0.0, 0.0, 0.0, 0.0, 0.0, 0.0, 0.0, 0.0, 0.0, 0.0, 0.0, 0.0, 0.0, 0.0, 0.0, 0.0, 0.0, 0.0, 0.0, 0.0, 0.0, 0.0, 0.0, 0.0, 0.0, 0.0, 0.0, 0.0, 0.0, 0.0, 0.0, 0.0, 0.0, 0.0, 0.0, 0.0, 0.0, 0.0, 0.0, 0.0, 0.0, 0.0, 0.0, 0.0, 0.0, 0.0, 0.0, 0.0, 0.0, 0.0, 0.0, 0.0, 0.0, 0.0, 0.0, 0.0, 0.0, 0.0, 0.0, 0.0, 0.0, 0.0, 0.0, 0.0, 0.0, 0.0, 0.0, 0.0, 0.0, 0.0, 0.0, 0.0, 0.0, 0.0, 0.0, 0.0, 0.0, 0.0, 0.0, 0.0, 0.0, 0.0, 0.0, 0.0, 0.0, 0.0, 0.0, 0.0, 0.0, 0.0, 0.0, 0.0, 0.0, 0.0, 0.0, 0.0, 0.0, 0.0, 0.0, 0.0, 0.0, 0.0, 0.0, 0.0, 0.0, 0.0, 0.0, 0.0, 0.0, 0.0, 0.0, 0.0, 0.0, 0.0, 0.0, 0.0, 0.0, 0.0, 0.0, 0.0, 0.0, 0.0, 0.0, 0.0, 0.0, 0.0, 0.0, 0.0, 0.0, 0.0, 0.0, 0.0, 0.0, 0.0, 0.0, 0.0, 0.0, 0.0, 0.0, 0.0, 0.0, 0.0, 0.0, 0.0, 0.0, 0.0, 0.0, 0.0, 0.0, 0.0, 0.0, 0.0, 0.0, 0.0, 0.0, 0.0, 0.0, 0.0, 0.0, 0.0, 0.0, 0.0, 0.0, 0.0, 0.0, 0.0, 0.0, 0.0, 0.0, 0.0, 0.0, 0.0, 0.0, 0.0, 0.0, 0.0, 0.0, 0.0, 0.0, 0.0, 0.0, 0.0, 0.0, 0.0, 0.0, 0.0, 0.0, 0.0, 0.0, 0.0, 0.0, 0.0, 0.0, 0.0, 0.0, 0.0, 0.0, 0.0, 0.0, 0.0, 0.0, 0.0, 0.0, 0.0, 0.0, 0.0, 0.0, 0.0, 0.0, 0.0, 0.0, 0.0, 0.0, 0.0, 0.0, 0.0, 0.0, 0.0, 0.0, 0.0, 0.0, 0.0, 0.0, 0.0, 0.0, 0.0, 0.0, 0.0, 0.0, 0.0, 0.0, 0.0, 0.0, 0.0, 0.0, 0.0, 0.0, 0.0, 0.0, 0.0, 0.0, 0.0, 0.0, 0.0, 0.0, 0.0, 0.0, 0.0, 0.0, 0.0, 0.0, 0.0, 0.0, 0.0, 0.0, 0.0, 0.0, 0.0, 0.0, 0.0, 0.0, 0.0, 0.0, 0.0, 0.0, 0.0, 0.0, 0.0, 0.0, 0.0, 0.0, 0.0, 0.0, 0.0, 0.0, 0.0, 0.0, 0.0, 0.0, 0.0, 0.0, 0.0, 0.0, 0.0, 0.0, 0.0, 0.0, 0.0, 0.0, 0.0, 0.0, 0.0, 0.0, 0.0, 0.0, 0.0, 0.0, 0.0, 0.0, 0.0, 0.0, 0.0, 0.0, 0.0, 0.0, 0.0, 0.0, 0.0, 0.0, 0.0, 0.0, 0.0, 0.0, 0.0, 0.0, 0.0, 0.0, 0.0, 0.0, 0.0, 0.0, 0.0, 0.0, 0.0, 0.0, 0.0, 0.0, 0.0, 0.0, 0.0, 0.0, 0.0, 0.0, 0.0, 0.0, 0.0, 0.0, 0.0, 0.0, 0.0, 0.0, 0.0, 0.0, 0.0, 0.0, 0.0, 0.0, 0.0, 0.0, 0.0, 0.0, 0.0, 0.0, 0.0, 0.0, 0.0, 0.0, 0.0, 0.0, 0.0, 0.0, 0.0, 0.0, 0.0, 0.0, 0.0, 0.0, 0.0, 0.0, 0.0, 0.0, 0.0, 0.0, 0.0, 0.0, 0.0, 0.0, 0.0, 0.0, 0.0, 0.0, 0.0, 0.0, 0.2771, 0.9517, 0.2771, 0.8761, 0.6368, 0.8761, 0.6368, 0.9517, 0.1872, 0.9758, 0.1872, 0.02603, 0.6629, 0.02603, 0.6629, 0.9758, 0.0, 0.0, 0.0, 0.0, 0.0, 0.0, 0.0, 0.0, 0.0, 0.0, 0.0, 0.0, 0.0, 0.0, 0.0, 0.0, 0.0, 0.0, 0.0, 0.0, 0.0, 0.0, 0.0, 0.0, 0.0, 0.0, 0.0, 0.0, 0.0, 0.0, 0.0, 0.0, 0.0, 0.0, 0.0, 0.0, 0.0, 0.0, 0.0, 0.0, 0.0, 0.0, 0.0, 0.0, 0.0, 0.0, 0.0, 0.0, 0.0, 0.0, 0.0, 0.0, 0.0, 0.0, 0.0, 0.0, 0.0, 0.0, 0.0, 0.0, 0.0, 0.0, 0.0, 0.0, 0.0, 0.0, 0.0, 0.0, 0.0, 0.0, 0.0, 0.0, 0.0, 0.0, 0.0, 0.0, 0.0, 0.0, 0.0, 0.0, 0.0, 0.0, 0.0, 0.0, 0.0, 0.0, 0.0, 0.0, 0.0, 0.0, 0.0, 0.0, 0.0, 0.0, 0.0, 0.0, 0.0, 0.0, 0.0, 0.0, 0.0, 0.0, 0.0, 0.0, 0.0, 0.0, 0.0, 0.0, 0.0, 0.0, 0.0, 0.0, 0.0, 0.0, 0.0, 0.0, 0.0, 0.0, 0.0, 0.0, 0.0, 0.0, 0.0, 0.0, 0.0, 0.0, 0.0, 0.0, 0.0, 0.0, 0.0, 0.0, 0.0, 0.0, 0.0, 0.0, 0.0, 0.0, 0.0, 0.0, 0.0, 0.0, 0.0, 0.0, 0.0, 0.0, 0.0, 0.0, 0.0, 0.0, 0.0, 0.0, 0.0, 0.0, 0.0, 0.0, 0.0, 0.0, 0.0, 0.0, 0.0, 0.0, 0.0, 0.0, 0.0, 0.0, 0.0, 0.0, 0.0, 0.0, 0.0, 0.0, 0.0, 0.0, 0.0, 0.0, 0.0, 0.0, 0.0, 0.0, 0.0, 0.0, 0.0, 0.0, 0.0, 0.0, 0.0, 0.0, 0.0, 0.0, 0.0, 0.0, 0.0, 0.0, 0.0, 0.0, 0.0, 0.0, 0.0, 0.0, 0.0, 0.0, 0.0, 0.0, 0.0, 0.0, 0.0, 0.0, 0.0, 0.0, 0.0, 0.0, 0.0, 0.0, 0.0, 0.0, 0.0, 0.0, 0.0, 0.0, 0.0, 0.0, 0.0, 0.0, 0.0, 0.0, 0.0, 0.0, 0.0, 0.0, 0.0, 0.0, 0.0, 0.0, 0.0, 0.0, 0.0, 0.0, 0.0, 0.0, 0.0, 0.0, 0.0, 0.0, 0.0, 0.0, 0.0, 0.0, 0.0, 0.0, 0.0, 0.0, 0.0, 0.0, 0.0, 0.0, 0.0, 0.0, 0.0, 0.0, 0.0, 0.0, 0.0, 0.0, 0.0, 0.0, 0.0, 0.0, 0.0, 0.0, 0.0, 0.0, 0.0, 0.0, 0.0, 0.0, 0.0, 0.0, 0.0, 0.0, 0.0, 0.0, 0.0, 0.0, 0.0, 0.0, 0.0, 0.0, 0.0, 0.0, 0.0, 0.0, 0.0, 0.0, 0.0, 0.0, 0.0, 0.0, 0.0, 0.0, 0.0, 0.0, 0.0, 0.0, 0.0, 0.0, 0.0, 0.0, 0.0, 0.0, 0.0, 0.0, 0.0, 0.0, 0.0, 0.0, 0.0, 0.0, 0.0, 0.0, 0.0, 0.0, 0.0, 0.0, 0.0, 0.0, 0.0, 0.0, 0.0, 0.0, 0.0, 0.0, 0.0, 0.0, 0.0, 0.0, 0.0, 0.0, 0.0, 0.0, 0.0, 0.0, 0.0, 0.0, 0.0, 0.0, 0.0, 0.0, 0.0, 0.0, 0.0, 0.0, 0.0, 0.0, 0.0, 0.0, 0.0, 0.0, 0.0, 0.0, 0.0, 0.0, 0.0, 0.0, 0.0, 0.0, 0.0, 0.0, 0.0, 0.0, 0.0, 0.0, 0.0, 0.0, 0.0, 0.0, 0.0, 0.0, 0.0, 0.0, 0.0, 0.0, 0.0, 0.0])
me_cube.materials.append(mat_images)
me_cube.materials.append(mat_book_cover)
me_cube.materials.append(mat_sheets)
me_cube.use_remesh_preserve_volume = False
me_cube.use_remesh_preserve_attributes = False
me_cube.use_mirror_vertex_groups = False
me_cube.update()

# ---- objects
ob_book = bpy.data.objects.new('Book', me_cube)

# ---- transforms, parenting, visibility, modifiers, constraints
ob_book.location = (-0.1285, 0.1728, 0.03058)
ob_book.rotation_euler = (6.283, -4.371e-08, 1.571)
ob_book.scale = (0.1416, 0.09848, 0.03217)
ob_book.lock_rotations_4d = False
ob_book.empty_display_type = 'ARROWS'
ob_book.lineart.crease_threshold = 0.0

# ---- collection membership
col_collection_1.objects.link(ob_book)

# ---- scene / render settings (as saved in the file)
scene.frame_start = 1; scene.frame_end = 1; scene.frame_set(1)
scene.render.engine = 'CYCLES'
scene.render.resolution_percentage = 50
scene.render.dither_intensity = 0.0
scene.render.film_transparent = True
scene.render.use_border = True
scene.cycles.samples = 51
scene.cycles.sampling_pattern = 'TABULATED_SOBOL'
scene.cycles.use_adaptive_sampling = False
scene.cycles.use_light_tree = False
scene.cycles.blur_glossy = 0.0
scene.cycles.sample_clamp_indirect = 0.0
scene.view_settings.view_transform = 'Standard'
bpy.context.view_layer.update()

# ---- added for rendering (the .blend has no active camera and no usable light): camera, sun
cam_auto = bpy.data.cameras.new('AutoCamera')
cam_auto.lens = 50.0
cam_auto.sensor_width = 36.0
cam_auto.clip_end = 1000.0
ob_auto_camera = bpy.data.objects.new('AutoCamera', cam_auto)
scene.collection.objects.link(ob_auto_camera)
ob_auto_camera.location = (0.207498, -0.237847, 0.306258)
ob_auto_camera.rotation_euler = (1.09748, -7.21219e-08, 0.694738)
scene.camera = ob_auto_camera
light_auto_sun = bpy.data.lights.new('AutoSun', 'SUN')
light_auto_sun.energy = 3.0
light_auto_sun.angle = 0.0523599
ob_auto_sun = bpy.data.objects.new('AutoSun', light_auto_sun)
scene.collection.objects.link(ob_auto_sun)
ob_auto_sun.rotation_euler = (0.872665, 0.174533, 0.523599)
bpy.context.view_layer.update()

